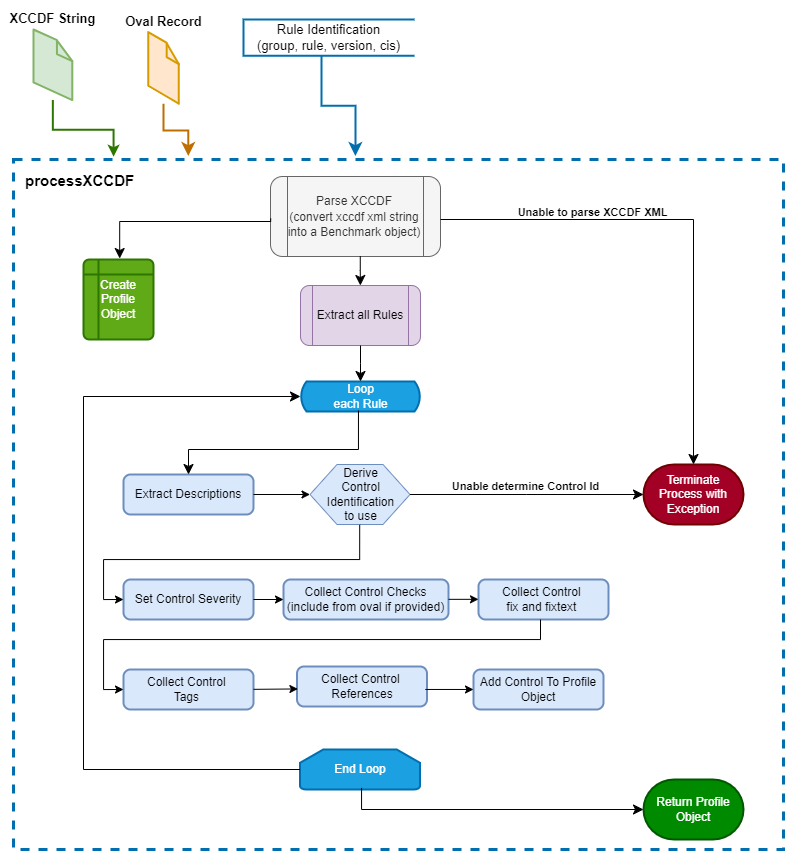

The diagram above was exported from draw.io. Its source (the exported page's mxGraphModel, read from the mxfile embedded in the PNG):
<mxGraphModel dx="1605" dy="965" grid="1" gridSize="10" guides="1" tooltips="1" connect="0" arrows="0" fold="1" page="1" pageScale="1" pageWidth="1100" pageHeight="850" background="#ffffff" math="0" shadow="0">
  <root>
    <mxCell id="DNOsRTbQEIbi_lidmSmb-0" />
    <mxCell id="DNOsRTbQEIbi_lidmSmb-1" parent="DNOsRTbQEIbi_lidmSmb-0" />
    <mxCell id="uxm8oEOAkxkyGQ3CHRSN-2" value="" style="rounded=0;whiteSpace=wrap;html=1;dashed=1;strokeWidth=3;align=left;verticalAlign=top;strokeColor=#006EAF;fillColor=none;fontColor=#ffffff;" vertex="1" parent="DNOsRTbQEIbi_lidmSmb-1">
      <mxGeometry x="50" y="150" width="770" height="690" as="geometry" />
    </mxCell>
    <mxCell id="DNOsRTbQEIbi_lidmSmb-10" value="&lt;span style=&quot;font-size: 12px; text-align: left;&quot;&gt;Parse XCCDF&lt;/span&gt;&lt;div&gt;&lt;span style=&quot;font-size: 12px; text-align: left;&quot;&gt;(convert xccdf xml string into a Benchmark object)&lt;/span&gt;&lt;/div&gt;" style="shape=process;whiteSpace=wrap;html=1;backgroundOutline=1;fontSize=13;rounded=1;fillColor=#f5f5f5;fontColor=#333333;strokeColor=#666666;" vertex="1" parent="DNOsRTbQEIbi_lidmSmb-1">
      <mxGeometry x="307" y="167" width="170" height="80" as="geometry" />
    </mxCell>
    <mxCell id="DNOsRTbQEIbi_lidmSmb-13" style="edgeStyle=orthogonalEdgeStyle;rounded=0;orthogonalLoop=1;jettySize=auto;html=1;entryX=0.13;entryY=-0.004;entryDx=0;entryDy=0;fontSize=13;entryPerimeter=0;strokeWidth=2;fillColor=#60a917;strokeColor=#2D7600;" edge="1" parent="DNOsRTbQEIbi_lidmSmb-1" source="DNOsRTbQEIbi_lidmSmb-14" target="uxm8oEOAkxkyGQ3CHRSN-2">
      <mxGeometry relative="1" as="geometry">
        <mxPoint x="295" y="250.5999999999999" as="targetPoint" />
      </mxGeometry>
    </mxCell>
    <mxCell id="DNOsRTbQEIbi_lidmSmb-14" value="&lt;b&gt;XCCDF String&lt;/b&gt;" style="verticalLabelPosition=top;html=1;verticalAlign=bottom;strokeWidth=1;align=center;outlineConnect=0;dashed=0;outlineConnect=0;shape=mxgraph.aws3d.file;aspect=fixed;strokeColor=#82b366;fontSize=13;labelPosition=center;fillColor=#d5e8d4;" vertex="1" parent="DNOsRTbQEIbi_lidmSmb-1">
      <mxGeometry x="70.00000000000003" y="20" width="38.8" height="70.6" as="geometry" />
    </mxCell>
    <mxCell id="DNOsRTbQEIbi_lidmSmb-16" value="&lt;b&gt;Oval Record&lt;/b&gt;" style="verticalLabelPosition=top;html=1;verticalAlign=bottom;strokeWidth=1;align=center;outlineConnect=0;outlineConnect=0;shape=mxgraph.aws3d.file;aspect=fixed;strokeColor=#d79b00;fontSize=13;fillColor=#ffe6cc;labelPosition=center;" vertex="1" parent="DNOsRTbQEIbi_lidmSmb-1">
      <mxGeometry x="184.67000000000002" y="22.599999999999998" width="30.66" height="71.6" as="geometry" />
    </mxCell>
    <mxCell id="uxm8oEOAkxkyGQ3CHRSN-1" value="processXCCDF" style="text;whiteSpace=wrap;html=1;fontStyle=1;fontSize=15;" vertex="1" parent="DNOsRTbQEIbi_lidmSmb-1">
      <mxGeometry x="60" y="156" width="120" height="20" as="geometry" />
    </mxCell>
    <mxCell id="ZWtGbBj_yr65CiGUYffm-0" value="&lt;span style=&quot;background-color: light-dark(#ffffff, var(--ge-dark-color, #121212));&quot;&gt;&lt;font style=&quot;color: rgb(0, 0, 0);&quot;&gt;Rule Identification&lt;/font&gt;&lt;/span&gt;&lt;div&gt;&lt;span style=&quot;background-color: light-dark(#ffffff, var(--ge-dark-color, #121212));&quot;&gt;&lt;font style=&quot;color: rgb(0, 0, 0);&quot;&gt;(group, rule, version, cis)&lt;/font&gt;&lt;/span&gt;&lt;/div&gt;" style="html=1;whitespace=wrap;shape=partialRectangle;right=0;fontSize=13;strokeWidth=2;fillColor=none;fontColor=#ffffff;strokeColor=#006EAF;" vertex="1" parent="DNOsRTbQEIbi_lidmSmb-1">
      <mxGeometry x="280" y="10" width="170" height="36.3" as="geometry" />
    </mxCell>
    <mxCell id="-9K6rt6igHI425u6Jo4M-0" value="Extract all Rules" style="shape=process;whiteSpace=wrap;html=1;backgroundOutline=1;rounded=1;glass=0;shadow=0;fillColor=#e1d5e7;strokeColor=#9673a6;" vertex="1" parent="DNOsRTbQEIbi_lidmSmb-1">
      <mxGeometry x="337" y="276" width="120" height="60" as="geometry" />
    </mxCell>
    <mxCell id="cNUUGl9BY9OQfOcoww1B-0" value="Loop&lt;br&gt;each Rule" style="html=1;dashed=0;whitespace=wrap;shape=mxgraph.dfd.loop;strokeWidth=2;fillColor=#1ba1e2;fontColor=#ffffff;strokeColor=#006EAF;" vertex="1" parent="DNOsRTbQEIbi_lidmSmb-1">
      <mxGeometry x="337" y="372" width="120" height="30" as="geometry" />
    </mxCell>
    <mxCell id="cNUUGl9BY9OQfOcoww1B-1" value="End Loop" style="strokeWidth=2;html=1;shape=mxgraph.flowchart.loop_limit;whiteSpace=wrap;fillColor=#1ba1e2;fontColor=#ffffff;strokeColor=#006EAF;" vertex="1" parent="DNOsRTbQEIbi_lidmSmb-1">
      <mxGeometry x="336.5" y="740" width="120" height="40" as="geometry" />
    </mxCell>
    <mxCell id="cNUUGl9BY9OQfOcoww1B-4" value="" style="edgeStyle=elbowEdgeStyle;elbow=vertical;endArrow=classic;html=1;curved=0;rounded=0;endSize=8;startSize=8;entryX=0.227;entryY=-0.005;entryDx=0;entryDy=0;entryPerimeter=0;strokeWidth=2;fillColor=#f0a30a;strokeColor=#BD7000;" edge="1" parent="DNOsRTbQEIbi_lidmSmb-1" source="DNOsRTbQEIbi_lidmSmb-16" target="uxm8oEOAkxkyGQ3CHRSN-2">
      <mxGeometry width="50" height="50" relative="1" as="geometry">
        <mxPoint x="200" y="190" as="sourcePoint" />
        <mxPoint x="250" y="140" as="targetPoint" />
      </mxGeometry>
    </mxCell>
    <mxCell id="cNUUGl9BY9OQfOcoww1B-5" value="" style="edgeStyle=elbowEdgeStyle;elbow=vertical;endArrow=classic;html=1;curved=0;rounded=0;endSize=8;startSize=8;exitX=0.459;exitY=1.008;exitDx=0;exitDy=0;exitPerimeter=0;entryX=0.444;entryY=-0.005;entryDx=0;entryDy=0;entryPerimeter=0;strokeWidth=2;fillColor=#1ba1e2;strokeColor=#006EAF;" edge="1" parent="DNOsRTbQEIbi_lidmSmb-1" source="ZWtGbBj_yr65CiGUYffm-0" target="uxm8oEOAkxkyGQ3CHRSN-2">
      <mxGeometry width="50" height="50" relative="1" as="geometry">
        <mxPoint x="500" y="250" as="sourcePoint" />
        <mxPoint x="550" y="200" as="targetPoint" />
      </mxGeometry>
    </mxCell>
    <mxCell id="cNUUGl9BY9OQfOcoww1B-9" value="&lt;span style=&quot;text-align: left;&quot;&gt;Extract Descriptions&lt;/span&gt;" style="rounded=1;whiteSpace=wrap;html=1;absoluteArcSize=1;arcSize=14;strokeWidth=2;fillColor=#dae8fc;strokeColor=#6c8ebf;" vertex="1" parent="DNOsRTbQEIbi_lidmSmb-1">
      <mxGeometry x="160" y="465" width="130" height="40" as="geometry" />
    </mxCell>
    <mxCell id="cNUUGl9BY9OQfOcoww1B-12" value="&lt;span style=&quot;text-align: left;&quot;&gt;Set Control Severity&lt;/span&gt;" style="rounded=1;whiteSpace=wrap;html=1;absoluteArcSize=1;arcSize=14;strokeWidth=2;fillColor=#dae8fc;strokeColor=#6c8ebf;" vertex="1" parent="DNOsRTbQEIbi_lidmSmb-1">
      <mxGeometry x="160" y="570" width="130" height="40" as="geometry" />
    </mxCell>
    <mxCell id="cNUUGl9BY9OQfOcoww1B-13" value="&lt;span style=&quot;text-align: left; text-wrap: wrap;&quot;&gt;Derive Control Identification to use&lt;/span&gt;" style="verticalLabelPosition=middle;verticalAlign=middle;html=1;shape=hexagon;perimeter=hexagonPerimeter2;arcSize=6;size=0.27;labelPosition=center;align=center;fillColor=#dae8fc;strokeColor=#6c8ebf;" vertex="1" parent="DNOsRTbQEIbi_lidmSmb-1">
      <mxGeometry x="346.5" y="455" width="100" height="60" as="geometry" />
    </mxCell>
    <mxCell id="cNUUGl9BY9OQfOcoww1B-14" value="Terminate Process with Exception" style="strokeWidth=2;html=1;shape=mxgraph.flowchart.terminator;whiteSpace=wrap;fillColor=#a20025;fontColor=#ffffff;strokeColor=#6F0000;" vertex="1" parent="DNOsRTbQEIbi_lidmSmb-1">
      <mxGeometry x="680" y="455" width="100" height="60" as="geometry" />
    </mxCell>
    <mxCell id="cNUUGl9BY9OQfOcoww1B-15" value="" style="endArrow=classic;html=1;rounded=0;" edge="1" parent="DNOsRTbQEIbi_lidmSmb-1" source="cNUUGl9BY9OQfOcoww1B-9" target="cNUUGl9BY9OQfOcoww1B-13">
      <mxGeometry width="50" height="50" relative="1" as="geometry">
        <mxPoint x="310" y="560" as="sourcePoint" />
        <mxPoint x="360" y="510" as="targetPoint" />
      </mxGeometry>
    </mxCell>
    <mxCell id="cNUUGl9BY9OQfOcoww1B-16" value="" style="edgeStyle=elbowEdgeStyle;elbow=vertical;endArrow=classic;html=1;curved=0;rounded=0;endSize=8;startSize=8;strokeWidth=1;" edge="1" parent="DNOsRTbQEIbi_lidmSmb-1" source="-9K6rt6igHI425u6Jo4M-0" target="cNUUGl9BY9OQfOcoww1B-0">
      <mxGeometry width="50" height="50" relative="1" as="geometry">
        <mxPoint x="529.97" y="381.65" as="sourcePoint" />
        <mxPoint x="563.97" y="519.65" as="targetPoint" />
      </mxGeometry>
    </mxCell>
    <mxCell id="cNUUGl9BY9OQfOcoww1B-17" value="" style="edgeStyle=elbowEdgeStyle;elbow=vertical;endArrow=classic;html=1;curved=0;rounded=0;endSize=8;startSize=8;strokeWidth=1;exitX=0.483;exitY=0.967;exitDx=0;exitDy=0;exitPerimeter=0;" edge="1" parent="DNOsRTbQEIbi_lidmSmb-1" source="cNUUGl9BY9OQfOcoww1B-0" target="cNUUGl9BY9OQfOcoww1B-9">
      <mxGeometry width="50" height="50" relative="1" as="geometry">
        <mxPoint x="500" y="490" as="sourcePoint" />
        <mxPoint x="500" y="530" as="targetPoint" />
        <Array as="points">
          <mxPoint x="370" y="440" />
        </Array>
      </mxGeometry>
    </mxCell>
    <mxCell id="cNUUGl9BY9OQfOcoww1B-18" value="" style="edgeStyle=elbowEdgeStyle;elbow=horizontal;endArrow=classic;html=1;curved=0;rounded=0;endSize=8;startSize=8;" edge="1" parent="DNOsRTbQEIbi_lidmSmb-1" source="cNUUGl9BY9OQfOcoww1B-13" target="cNUUGl9BY9OQfOcoww1B-14">
      <mxGeometry width="50" height="50" relative="1" as="geometry">
        <mxPoint x="470" y="490" as="sourcePoint" />
        <mxPoint x="520" y="440" as="targetPoint" />
      </mxGeometry>
    </mxCell>
    <mxCell id="cNUUGl9BY9OQfOcoww1B-19" value="Unable determine&amp;nbsp;&lt;span style=&quot;background-color: light-dark(#ffffff, var(--ge-dark-color, #121212)); color: light-dark(rgb(0, 0, 0), rgb(255, 255, 255));&quot;&gt;Control Id&lt;/span&gt;" style="edgeLabel;html=1;align=center;verticalAlign=bottom;resizable=0;points=[];labelPosition=center;verticalLabelPosition=top;fontStyle=1" vertex="1" connectable="0" parent="cNUUGl9BY9OQfOcoww1B-18">
      <mxGeometry x="0.313" y="-1" relative="1" as="geometry">
        <mxPoint x="-38" y="-1" as="offset" />
      </mxGeometry>
    </mxCell>
    <mxCell id="cNUUGl9BY9OQfOcoww1B-20" value="&lt;span style=&quot;text-align: left;&quot;&gt;Collect Control Checks (include from oval if provided)&lt;/span&gt;" style="rounded=1;whiteSpace=wrap;html=1;absoluteArcSize=1;arcSize=14;strokeWidth=2;fillColor=#dae8fc;strokeColor=#6c8ebf;" vertex="1" parent="DNOsRTbQEIbi_lidmSmb-1">
      <mxGeometry x="320" y="570" width="165" height="40" as="geometry" />
    </mxCell>
    <mxCell id="cNUUGl9BY9OQfOcoww1B-21" value="&lt;span style=&quot;text-align: left;&quot;&gt;Collect Control&amp;nbsp;&lt;/span&gt;&lt;div&gt;&lt;span style=&quot;text-align: left;&quot;&gt;fix and fixtext&amp;nbsp;&lt;/span&gt;&lt;/div&gt;" style="rounded=1;whiteSpace=wrap;html=1;absoluteArcSize=1;arcSize=14;strokeWidth=2;fillColor=#dae8fc;strokeColor=#6c8ebf;" vertex="1" parent="DNOsRTbQEIbi_lidmSmb-1">
      <mxGeometry x="515" y="570" width="130" height="40" as="geometry" />
    </mxCell>
    <mxCell id="cNUUGl9BY9OQfOcoww1B-22" value="&lt;span style=&quot;text-align: left;&quot;&gt;Collect Control&amp;nbsp;&lt;/span&gt;&lt;div&gt;&lt;span style=&quot;text-align: left;&quot;&gt;Tags&amp;nbsp;&lt;/span&gt;&lt;/div&gt;" style="rounded=1;whiteSpace=wrap;html=1;absoluteArcSize=1;arcSize=14;strokeWidth=2;fillColor=#dae8fc;strokeColor=#6c8ebf;" vertex="1" parent="DNOsRTbQEIbi_lidmSmb-1">
      <mxGeometry x="160" y="660" width="130" height="40" as="geometry" />
    </mxCell>
    <mxCell id="cNUUGl9BY9OQfOcoww1B-23" value="&lt;span style=&quot;text-align: left;&quot;&gt;Collect Control&amp;nbsp;&lt;/span&gt;&lt;div&gt;&lt;span style=&quot;text-align: left;&quot;&gt;References&lt;/span&gt;&lt;/div&gt;" style="rounded=1;whiteSpace=wrap;html=1;absoluteArcSize=1;arcSize=14;strokeWidth=2;fillColor=#dae8fc;strokeColor=#6c8ebf;" vertex="1" parent="DNOsRTbQEIbi_lidmSmb-1">
      <mxGeometry x="333.5" y="657" width="130" height="40" as="geometry" />
    </mxCell>
    <mxCell id="cNUUGl9BY9OQfOcoww1B-24" value="" style="edgeStyle=elbowEdgeStyle;elbow=vertical;endArrow=classic;html=1;curved=0;rounded=0;endSize=8;startSize=8;labelPosition=center;verticalLabelPosition=top;align=center;verticalAlign=top;fontSize=12;" edge="1" parent="DNOsRTbQEIbi_lidmSmb-1" source="DNOsRTbQEIbi_lidmSmb-10" target="cNUUGl9BY9OQfOcoww1B-14">
      <mxGeometry width="50" height="50" relative="1" as="geometry">
        <mxPoint x="457.5" y="210" as="sourcePoint" />
        <mxPoint x="720" y="425" as="targetPoint" />
        <Array as="points">
          <mxPoint x="520" y="210" />
        </Array>
      </mxGeometry>
    </mxCell>
    <mxCell id="cNUUGl9BY9OQfOcoww1B-25" value="Unable to parse XCCDF XML" style="edgeLabel;html=1;align=center;verticalAlign=bottom;resizable=0;points=[];fontStyle=1;labelPosition=center;verticalLabelPosition=top;" vertex="1" connectable="0" parent="cNUUGl9BY9OQfOcoww1B-24">
      <mxGeometry x="-0.391" y="-1" relative="1" as="geometry">
        <mxPoint as="offset" />
      </mxGeometry>
    </mxCell>
    <mxCell id="cNUUGl9BY9OQfOcoww1B-27" value="" style="edgeStyle=elbowEdgeStyle;elbow=horizontal;endArrow=classic;html=1;curved=0;rounded=0;endSize=8;startSize=8;" edge="1" parent="DNOsRTbQEIbi_lidmSmb-1" source="cNUUGl9BY9OQfOcoww1B-1" target="cNUUGl9BY9OQfOcoww1B-0">
      <mxGeometry width="50" height="50" relative="1" as="geometry">
        <mxPoint x="100" y="450" as="sourcePoint" />
        <mxPoint x="150" y="400" as="targetPoint" />
        <Array as="points">
          <mxPoint x="120" y="580" />
        </Array>
      </mxGeometry>
    </mxCell>
    <mxCell id="cNUUGl9BY9OQfOcoww1B-32" style="edgeStyle=orthogonalEdgeStyle;rounded=0;orthogonalLoop=1;jettySize=auto;html=1;fontColor=#000000;strokeWidth=1;exitX=0.497;exitY=1.005;exitDx=0;exitDy=0;exitPerimeter=0;" edge="1" parent="DNOsRTbQEIbi_lidmSmb-1" source="cNUUGl9BY9OQfOcoww1B-13">
      <mxGeometry relative="1" as="geometry">
        <Array as="points">
          <mxPoint x="396" y="550" />
          <mxPoint x="140" y="550" />
          <mxPoint x="140" y="590" />
        </Array>
        <mxPoint x="387" y="520" as="sourcePoint" />
        <mxPoint x="160" y="590" as="targetPoint" />
      </mxGeometry>
    </mxCell>
    <mxCell id="cNUUGl9BY9OQfOcoww1B-33" value="" style="endArrow=classic;html=1;rounded=0;" edge="1" parent="DNOsRTbQEIbi_lidmSmb-1" source="cNUUGl9BY9OQfOcoww1B-12" target="cNUUGl9BY9OQfOcoww1B-20">
      <mxGeometry width="50" height="50" relative="1" as="geometry">
        <mxPoint x="350" y="650" as="sourcePoint" />
        <mxPoint x="400" y="600" as="targetPoint" />
      </mxGeometry>
    </mxCell>
    <mxCell id="cNUUGl9BY9OQfOcoww1B-40" value="Return Profile Object" style="strokeWidth=2;html=1;shape=mxgraph.flowchart.terminator;whiteSpace=wrap;fillColor=#008a00;fontColor=#ffffff;strokeColor=#005700;" vertex="1" parent="DNOsRTbQEIbi_lidmSmb-1">
      <mxGeometry x="680" y="770" width="100" height="60" as="geometry" />
    </mxCell>
    <mxCell id="cNUUGl9BY9OQfOcoww1B-41" value="&lt;div style=&quot;&quot;&gt;&lt;span style=&quot;background-color: transparent; color: light-dark(rgb(0, 0, 0), rgb(255, 255, 255));&quot;&gt;Add Control To Profile Object&lt;/span&gt;&lt;/div&gt;" style="rounded=1;whiteSpace=wrap;html=1;absoluteArcSize=1;arcSize=14;strokeWidth=2;fillColor=#dae8fc;strokeColor=#6c8ebf;align=center;" vertex="1" parent="DNOsRTbQEIbi_lidmSmb-1">
      <mxGeometry x="510" y="660" width="130" height="40" as="geometry" />
    </mxCell>
    <mxCell id="cNUUGl9BY9OQfOcoww1B-42" value="Create Profile Object" style="shape=internalStorage;whiteSpace=wrap;html=1;dx=15;dy=15;rounded=1;arcSize=8;strokeWidth=2;fillColor=#60a917;fontColor=#ffffff;strokeColor=#2D7600;" vertex="1" parent="DNOsRTbQEIbi_lidmSmb-1">
      <mxGeometry x="120" y="250" width="70" height="80" as="geometry" />
    </mxCell>
    <mxCell id="cNUUGl9BY9OQfOcoww1B-43" value="" style="edgeStyle=elbowEdgeStyle;elbow=vertical;endArrow=classic;html=1;curved=0;rounded=0;endSize=8;startSize=8;entryX=0.517;entryY=-0.012;entryDx=0;entryDy=0;entryPerimeter=0;exitX=0.001;exitY=0.524;exitDx=0;exitDy=0;exitPerimeter=0;" edge="1" parent="DNOsRTbQEIbi_lidmSmb-1" source="DNOsRTbQEIbi_lidmSmb-10" target="cNUUGl9BY9OQfOcoww1B-42">
      <mxGeometry width="50" height="50" relative="1" as="geometry">
        <mxPoint x="300" y="212" as="sourcePoint" />
        <mxPoint x="240" y="190" as="targetPoint" />
        <Array as="points">
          <mxPoint x="150" y="212" />
        </Array>
      </mxGeometry>
    </mxCell>
    <mxCell id="cNUUGl9BY9OQfOcoww1B-44" value="" style="edgeStyle=elbowEdgeStyle;elbow=vertical;endArrow=classic;html=1;curved=0;rounded=0;endSize=8;startSize=8;strokeWidth=1;exitX=0.528;exitY=0.996;exitDx=0;exitDy=0;exitPerimeter=0;entryX=0.499;entryY=0;entryDx=0;entryDy=0;entryPerimeter=0;" edge="1" parent="DNOsRTbQEIbi_lidmSmb-1" source="DNOsRTbQEIbi_lidmSmb-10" target="-9K6rt6igHI425u6Jo4M-0">
      <mxGeometry width="50" height="50" relative="1" as="geometry">
        <mxPoint x="369.88" y="255" as="sourcePoint" />
        <mxPoint x="369.88" y="280" as="targetPoint" />
      </mxGeometry>
    </mxCell>
    <mxCell id="cNUUGl9BY9OQfOcoww1B-47" value="" style="endArrow=classic;html=1;rounded=0;entryX=0.007;entryY=0.561;entryDx=0;entryDy=0;entryPerimeter=0;" edge="1" parent="DNOsRTbQEIbi_lidmSmb-1" target="cNUUGl9BY9OQfOcoww1B-23">
      <mxGeometry width="50" height="50" relative="1" as="geometry">
        <mxPoint x="290" y="679.83" as="sourcePoint" />
        <mxPoint x="320" y="679.83" as="targetPoint" />
      </mxGeometry>
    </mxCell>
    <mxCell id="cNUUGl9BY9OQfOcoww1B-48" value="" style="endArrow=classic;html=1;rounded=0;" edge="1" parent="DNOsRTbQEIbi_lidmSmb-1">
      <mxGeometry width="50" height="50" relative="1" as="geometry">
        <mxPoint x="485" y="589.83" as="sourcePoint" />
        <mxPoint x="515" y="589.83" as="targetPoint" />
      </mxGeometry>
    </mxCell>
    <mxCell id="cNUUGl9BY9OQfOcoww1B-49" value="" style="endArrow=classic;html=1;rounded=0;exitX=0.987;exitY=0.574;exitDx=0;exitDy=0;exitPerimeter=0;" edge="1" parent="DNOsRTbQEIbi_lidmSmb-1" source="cNUUGl9BY9OQfOcoww1B-23" target="cNUUGl9BY9OQfOcoww1B-41">
      <mxGeometry width="50" height="50" relative="1" as="geometry">
        <mxPoint x="464.5" y="680.4100000000001" as="sourcePoint" />
        <mxPoint x="510" y="680" as="targetPoint" />
      </mxGeometry>
    </mxCell>
    <mxCell id="cNUUGl9BY9OQfOcoww1B-52" value="" style="edgeStyle=elbowEdgeStyle;elbow=vertical;endArrow=classic;html=1;curved=0;rounded=0;endSize=8;startSize=8;exitX=0.513;exitY=0.96;exitDx=0;exitDy=0;exitPerimeter=0;" edge="1" parent="DNOsRTbQEIbi_lidmSmb-1" source="cNUUGl9BY9OQfOcoww1B-1" target="cNUUGl9BY9OQfOcoww1B-40">
      <mxGeometry width="50" height="50" relative="1" as="geometry">
        <mxPoint x="400" y="790" as="sourcePoint" />
        <mxPoint x="680" y="800" as="targetPoint" />
        <Array as="points">
          <mxPoint x="660" y="800" />
          <mxPoint x="542.5" y="810" />
        </Array>
      </mxGeometry>
    </mxCell>
    <mxCell id="cNUUGl9BY9OQfOcoww1B-53" style="edgeStyle=orthogonalEdgeStyle;rounded=0;orthogonalLoop=1;jettySize=auto;html=1;fontColor=#000000;strokeWidth=1;exitX=0.497;exitY=1.005;exitDx=0;exitDy=0;exitPerimeter=0;" edge="1" parent="DNOsRTbQEIbi_lidmSmb-1">
      <mxGeometry relative="1" as="geometry">
        <Array as="points">
          <mxPoint x="577" y="630" />
          <mxPoint x="140" y="630" />
          <mxPoint x="140" y="680" />
        </Array>
        <mxPoint x="577" y="610" as="sourcePoint" />
        <mxPoint x="160" y="680" as="targetPoint" />
      </mxGeometry>
    </mxCell>
  </root>
</mxGraphModel>